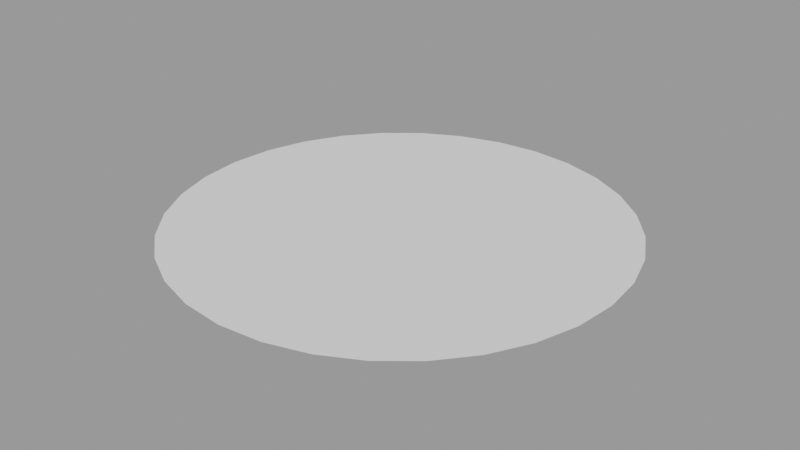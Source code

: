 # Source: Ship.blend  (saved by Blender 3.0.42; exported with 4.5.12 LTS)
import bpy
from mathutils import Matrix  # noqa: F401  (used for matrix-valued properties, if any)

bpy.ops.wm.read_factory_settings(use_empty=True)
scene = bpy.context.scene
scene.name = 'Scene.001'

# ---- meshes
me_circle = bpy.data.meshes.new('Circle')
me_circle.from_pydata([(0.0, 1.0, 0.0), (-0.1951, 0.9808, 0.0), (-0.3827, 0.9239, 0.0), (-0.5556, 0.8315, 0.0), (-0.7071, 0.7071, 0.0), (-0.8315, 0.5556, 0.0), (-0.9239, 0.3827, 0.0), (-0.9808, 0.1951, 0.0), (-1.0, -4.371e-08, 0.0), (-0.9808, -0.1951, 0.0), (-0.9239, -0.3827, 0.0), (-0.8315, -0.5556, 0.0), (-0.7071, -0.7071, 0.0), (-0.5556, -0.8315, 0.0), (-0.3827, -0.9239, 0.0), (-0.1951, -0.9808, 0.0), (8.742e-08, -1.0, 0.0), (0.1951, -0.9808, 0.0), (0.3827, -0.9239, 0.0), (0.5556, -0.8315, 0.0), (0.7071, -0.7071, 0.0), (0.8315, -0.5556, 0.0), (0.9239, -0.3827, 0.0), (0.9808, -0.1951, 0.0), (1.0, 1.192e-08, 0.0), (0.9808, 0.1951, 0.0), (0.9239, 0.3827, 0.0), (0.8315, 0.5556, 0.0), (0.7071, 0.7071, 0.0), (0.5556, 0.8315, 0.0), (0.3827, 0.9239, 0.0), (0.1951, 0.9808, 0.0), (-0.6652, 0.6533, 0.0), (-0.7467, 0.45, 0.0), (-0.7969, 0.2294, 0.0), (-0.8139, -9.38e-08, 0.0), (-0.7969, -0.2294, 0.0), (-0.7467, -0.45, 0.0), (-0.6652, -0.6533, 0.0), (-0.4639, 0.7259, 0.0), (-0.5243, 0.5, 0.0), (-0.5615, 0.2549, 0.0), (-0.574, -1.677e-08, 0.0), (-0.5615, -0.2549, 0.0), (-0.5243, -0.5, 0.0), (-0.4639, -0.7259, 0.0), (-0.2382, 0.7706, 0.0), (-0.2703, 0.5308, 0.0), (-0.29, 0.2706, 0.0), (-0.2967, -1.657e-08, 0.0), (-0.29, -0.2706, 0.0), (-0.2703, -0.5308, 0.0), (-0.2382, -0.7706, 0.0), (2.235e-08, 0.7857, 0.0), (-7.451e-08, 0.5412, 0.0), (0.0, 0.2759, 0.0), (5.96e-08, 1.49e-08, 0.0), (5.96e-08, -0.2759, 0.0), (2.98e-08, -0.5412, 0.0), (-2.235e-08, -0.7857, 0.0), (0.2382, 0.7706, 0.0), (0.2703, 0.5308, 0.0), (0.29, 0.2706, 0.0), (0.2967, 4.14e-08, 0.0), (0.29, -0.2706, 0.0), (0.2703, -0.5308, 0.0), (0.2382, -0.7706, 0.0), (0.4639, 0.7259, 0.0), (0.5243, 0.5, 0.0), (0.5615, 0.2549, 0.0), (0.574, 1.059e-07, 0.0), (0.5615, -0.2549, 0.0), (0.5243, -0.5, 0.0), (0.4639, -0.7259, 0.0), (0.6652, 0.6533, 0.0), (0.7467, 0.45, 0.0), (0.7969, 0.2294, 0.0), (0.8139, 6.545e-08, 0.0), (0.7969, -0.2294, 0.0), (0.7467, -0.45, 0.0), (0.6652, -0.6533, 0.0)], [], [(5, 32, 3, 4), (32, 39, 2, 3), (39, 46, 1, 2), (46, 53, 0, 1), (53, 60, 31, 0), (60, 67, 30, 31), (67, 74, 29, 30), (74, 27, 28, 29), (6, 33, 32, 5), (33, 40, 39, 32), (40, 47, 46, 39), (47, 54, 53, 46), (54, 61, 60, 53), (61, 68, 67, 60), (68, 75, 74, 67), (75, 26, 27, 74), (7, 34, 33, 6), (34, 41, 40, 33), (41, 48, 47, 40), (48, 55, 54, 47), (55, 62, 61, 54), (62, 69, 68, 61), (69, 76, 75, 68), (76, 25, 26, 75), (8, 35, 34, 7), (35, 42, 41, 34), (42, 49, 48, 41), (49, 56, 55, 48), (56, 63, 62, 55), (63, 70, 69, 62), (70, 77, 76, 69), (77, 24, 25, 76), (9, 36, 35, 8), (36, 43, 42, 35), (43, 50, 49, 42), (50, 57, 56, 49), (57, 64, 63, 56), (64, 71, 70, 63), (71, 78, 77, 70), (78, 23, 24, 77), (10, 37, 36, 9), (37, 44, 43, 36), (44, 51, 50, 43), (51, 58, 57, 50), (58, 65, 64, 57), (65, 72, 71, 64), (72, 79, 78, 71), (79, 22, 23, 78), (11, 38, 37, 10), (38, 45, 44, 37), (45, 52, 51, 44), (52, 59, 58, 51), (59, 66, 65, 58), (66, 73, 72, 65), (73, 80, 79, 72), (80, 21, 22, 79), (12, 13, 38, 11), (13, 14, 45, 38), (14, 15, 52, 45), (15, 16, 59, 52), (16, 17, 66, 59), (17, 18, 73, 66), (18, 19, 80, 73), (19, 20, 21, 80)])
_uv = me_circle.uv_layers.new(name='UVMap')
_uv.uv.foreach_set('vector', [0.0, 0.0, 0.0, 0.0, 0.0, 0.0, 0.0, 0.0, 0.0, 0.0, 0.0, 0.0, 0.0, 0.0, 0.0, 0.0, 0.0, 0.0, 0.0, 0.0, 0.0, 0.0, 0.0, 0.0, 0.0, 0.0, 0.0, 0.0, 0.0, 0.0, 0.0, 0.0, 0.0, 0.0, 0.0, 0.0, 0.0, 0.0, 0.0, 0.0, 0.0, 0.0, 0.0, 0.0, 0.0, 0.0, 0.0, 0.0, 0.0, 0.0, 0.0, 0.0, 0.0, 0.0, 0.0, 0.0, 0.0, 0.0, 0.0, 0.0, 0.0, 0.0, 0.0, 0.0, 0.0, 0.0, 0.0, 0.0, 0.0, 0.0, 0.0, 0.0, 0.0, 0.0, 0.0, 0.0, 0.0, 0.0, 0.0, 0.0, 0.0, 0.0, 0.0, 0.0, 0.0, 0.0, 0.0, 0.0, 0.0, 0.0, 0.0, 0.0, 0.0, 0.0, 0.0, 0.0, 0.0, 0.0, 0.0, 0.0, 0.0, 0.0, 0.0, 0.0, 0.0, 0.0, 0.0, 0.0, 0.0, 0.0, 0.0, 0.0, 0.0, 0.0, 0.0, 0.0, 0.0, 0.0, 0.0, 0.0, 0.0, 0.0, 0.0, 0.0, 0.0, 0.0, 0.0, 0.0, 0.0, 0.0, 0.0, 0.0, 0.0, 0.0, 0.0, 0.0, 0.0, 0.0, 0.0, 0.0, 0.0, 0.0, 0.0, 0.0, 0.0, 0.0, 0.0, 0.0, 0.0, 0.0, 0.0, 0.0, 0.0, 0.0, 0.0, 0.0, 0.0, 0.0, 0.0, 0.0, 0.0, 0.0, 0.0, 0.0, 0.0, 0.0, 0.0, 0.0, 0.0, 0.0, 0.0, 0.0, 0.0, 0.0, 0.0, 0.0, 0.0, 0.0, 0.0, 0.0, 0.0, 0.0, 0.0, 0.0, 0.0, 0.0, 0.0, 0.0, 0.0, 0.0, 0.0, 0.0, 0.0, 0.0, 0.0, 0.0, 0.0, 0.0, 0.0, 0.0, 0.0, 0.0, 0.0, 0.0, 0.0, 0.0, 0.0, 0.0, 0.0, 0.0, 0.0, 0.0, 0.0, 0.0, 0.0, 0.0, 0.0, 0.0, 0.0, 0.0, 0.0, 0.0, 0.0, 0.0, 0.0, 0.0, 0.0, 0.0, 0.0, 0.0, 0.0, 0.0, 0.0, 0.0, 0.0, 0.0, 0.0, 0.0, 0.0, 0.0, 0.0, 0.0, 0.0, 0.0, 0.0, 0.0, 0.0, 0.0, 0.0, 0.0, 0.0, 0.0, 0.0, 0.0, 0.0, 0.0, 0.0, 0.0, 0.0, 0.0, 0.0, 0.0, 0.0, 0.0, 0.0, 0.0, 0.0, 0.0, 0.0, 0.0, 0.0, 0.0, 0.0, 0.0, 0.0, 0.0, 0.0, 0.0, 0.0, 0.0, 0.0, 0.0, 0.0, 0.0, 0.0, 0.0, 0.0, 0.0, 0.0, 0.0, 0.0, 0.0, 0.0, 0.0, 0.0, 0.0, 0.0, 0.0, 0.0, 0.0, 0.0, 0.0, 0.0, 0.0, 0.0, 0.0, 0.0, 0.0, 0.0, 0.0, 0.0, 0.0, 0.0, 0.0, 0.0, 0.0, 0.0, 0.0, 0.0, 0.0, 0.0, 0.0, 0.0, 0.0, 0.0, 0.0, 0.0, 0.0, 0.0, 0.0, 0.0, 0.0, 0.0, 0.0, 0.0, 0.0, 0.0, 0.0, 0.0, 0.0, 0.0, 0.0, 0.0, 0.0, 0.0, 0.0, 0.0, 0.0, 0.0, 0.0, 0.0, 0.0, 0.0, 0.0, 0.0, 0.0, 0.0, 0.0, 0.0, 0.0, 0.0, 0.0, 0.0, 0.0, 0.0, 0.0, 0.0, 0.0, 0.0, 0.0, 0.0, 0.0, 0.0, 0.0, 0.0, 0.0, 0.0, 0.0, 0.0, 0.0, 0.0, 0.0, 0.0, 0.0, 0.0, 0.0, 0.0, 0.0, 0.0, 0.0, 0.0, 0.0, 0.0, 0.0, 0.0, 0.0, 0.0, 0.0, 0.0, 0.0, 0.0, 0.0, 0.0, 0.0, 0.0, 0.0, 0.0, 0.0, 0.0, 0.0, 0.0, 0.0, 0.0, 0.0, 0.0, 0.0, 0.0, 0.0, 0.0, 0.0, 0.0, 0.0, 0.0, 0.0, 0.0, 0.0, 0.0, 0.0, 0.0, 0.0, 0.0, 0.0, 0.0, 0.0, 0.0, 0.0, 0.0, 0.0, 0.0, 0.0, 0.0, 0.0, 0.0, 0.0, 0.0, 0.0, 0.0, 0.0, 0.0, 0.0, 0.0, 0.0, 0.0, 0.0, 0.0, 0.0, 0.0, 0.0, 0.0, 0.0, 0.0, 0.0, 0.0, 0.0, 0.0, 0.0, 0.0, 0.0, 0.0, 0.0, 0.0, 0.0, 0.0, 0.0, 0.0, 0.0, 0.0, 0.0, 0.0, 0.0, 0.0, 0.0, 0.0, 0.0, 0.0, 0.0, 0.0, 0.0, 0.0, 0.0, 0.0, 0.0, 0.0, 0.0, 0.0, 0.0, 0.0, 0.0, 0.0, 0.0, 0.0, 0.0, 0.0, 0.0, 0.0, 0.0, 0.0, 0.0, 0.0, 0.0, 0.0, 0.0])
me_circle.use_remesh_fix_poles = True
me_circle.use_remesh_preserve_attributes = False
me_circle.update()

# ---- objects
ob_circle = bpy.data.objects.new('Circle', me_circle)

# ---- transforms, parenting, visibility, modifiers, constraints
ob_circle.location = (0.0, 0.0, 0.0)

# ---- collection membership
scene.collection.objects.link(ob_circle)

# ---- scene / render settings (as saved in the file)
scene.frame_start = 1; scene.frame_end = 250; scene.frame_set(1)
scene.render.engine = 'BLENDER_EEVEE_NEXT'
scene.render.image_settings.exr_codec = 'NONE'
scene.render.simplify_subdivision_render = 0
scene.render.simplify_child_particles_render = 0.0
scene.cycles.sampling_pattern = 'TABULATED_SOBOL'
scene.cycles.use_light_tree = False
scene.view_settings.view_transform = 'Filmic'
bpy.context.view_layer.update()

# ---- added for rendering (the .blend has no active camera and no usable light): camera, sun + grey world if the file has none
cam_auto = bpy.data.cameras.new('AutoCamera')
cam_auto.lens = 50.0
cam_auto.sensor_width = 36.0
cam_auto.clip_end = 1000.0
ob_auto_camera = bpy.data.objects.new('AutoCamera', cam_auto)
scene.collection.objects.link(ob_auto_camera)
ob_auto_camera.location = (2.61693, -3.14032, 2.09354)
ob_auto_camera.rotation_euler = (1.09748, -7.21219e-08, 0.694738)
scene.camera = ob_auto_camera
light_auto_sun = bpy.data.lights.new('AutoSun', 'SUN')
light_auto_sun.energy = 3.0
light_auto_sun.angle = 0.0523599
ob_auto_sun = bpy.data.objects.new('AutoSun', light_auto_sun)
scene.collection.objects.link(ob_auto_sun)
ob_auto_sun.rotation_euler = (0.872665, 0.174533, 0.523599)
if scene.world is None:
    world_auto = bpy.data.worlds.new('AutoWorld')
    world_auto.color = (0.3, 0.3, 0.3)
    scene.world = world_auto
bpy.context.view_layer.update()

